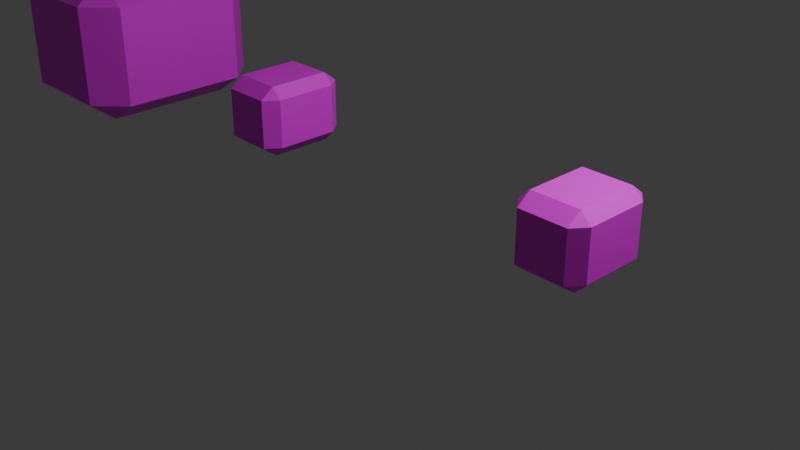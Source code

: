# Source: levelData.blend  (saved by Blender 4.1.24; exported with 4.5.12 LTS)
import bpy
from mathutils import Matrix  # noqa: F401  (used for matrix-valued properties, if any)

bpy.ops.wm.read_factory_settings(use_empty=True)
scene = bpy.context.scene
scene.name = 'Scene'

# ---- collections
col_collection = bpy.data.collections.new('Collection'); scene.collection.children.link(col_collection)

# ---- images (referenced by path relative to the original .blend; pixels are not part of the script)
import os
ASSET_DIR = os.environ.get("B2B_ASSET_DIR", "")  # directory of the original .blend (textures are referenced by path, not embedded)
HERE = os.path.dirname(os.path.abspath(__file__))  # packed textures are extracted next to this script under _unpacked/

def load_image(name, relpath, width, height, colorspace="sRGB"):
    """Load a texture the original file referenced (path relative to the .blend, or extracted next to this script)."""
    p = next((c for c in (os.path.join(HERE, relpath), os.path.join(ASSET_DIR, relpath)) if relpath and os.path.exists(c)), "")
    if p:
        img = bpy.data.images.load(p, check_existing=True)
        img.name = name
    else:  # same state as the original file: an image datablock whose file is absent (Cycles renders it pink)
        img = bpy.data.images.new(name, width, height)
        img.source = "FILE"
        img.filepath = "//" + (relpath or name)
    img.colorspace_settings.name = colorspace
    return img
img_enemy_png = load_image('Enemy.png', 'projects/resources/enemy/Enemy.png', 1024, 1024, 'sRGB')
img_enemy_png_001 = load_image('Enemy.png.001', 'projects/resources/enemy/Enemy.png', 1024, 1024, 'sRGB')
img_enemy02_png = load_image('enemy02.png', 'projects/resources/enemy02/enemy02.png', 1024, 1024, 'sRGB')
img_enemy02_png_001 = load_image('enemy02.png.001', 'projects/resources/enemy02/enemy02.png', 1024, 1024, 'sRGB')
img_enemy03_png = load_image('Enemy03.png', 'projects/resources/Enemy03/Enemy03.png', 1024, 1024, 'sRGB')
img_enemy03_png_001 = load_image('Enemy03.png.001', 'projects/resources/Enemy03/Enemy03.png', 1024, 1024, 'sRGB')

# ---- materials (node trees are filled in below, after node groups)
mat_x = bpy.data.materials.new('マテリアル')
mat_x.use_transparent_shadow = False
mat_x.roughness = 0.5
mat_001 = bpy.data.materials.new('マテリアル.001')
mat_001.use_transparent_shadow = False
mat_001.roughness = 0.5
mat_007 = bpy.data.materials.new('マテリアル.007')
mat_007.use_transparent_shadow = False
mat_007.roughness = 0.5
mat_002 = bpy.data.materials.new('マテリアル.002')
mat_002.use_transparent_shadow = False
mat_002.roughness = 0.5
mat_003 = bpy.data.materials.new('マテリアル.003')
mat_003.use_transparent_shadow = False
mat_003.roughness = 0.5
mat_004 = bpy.data.materials.new('マテリアル.004')
mat_004.use_transparent_shadow = False
mat_004.roughness = 0.5

# ---- material node trees
mat_x.use_nodes = True; mat_x.node_tree.nodes.clear()
_N = mat_x.node_tree.nodes; _L = mat_x.node_tree.links
n0 = _N.new('ShaderNodeBsdfPrincipled'); n0.name = 'プリンシプルBSDF'; n0.location = (0, 300)
n0.inputs[27].default_value = (0.0, 0.0, 0.0, 1.0)
n1 = _N.new('ShaderNodeOutputMaterial'); n1.name = 'マテリアル出力'; n1.location = (280, 300)
n2 = _N.new('ShaderNodeTexImage'); n2.name = '画像テクスチャ'; n2.location = (-480, 300)
n2.image = img_enemy_png
_L.new(n2.outputs[0], n0.inputs[0])
_L.new(n0.outputs[0], n1.inputs[0])
n1.is_active_output = True
mat_001.use_nodes = True; mat_001.node_tree.nodes.clear()
_N = mat_001.node_tree.nodes; _L = mat_001.node_tree.links
n0 = _N.new('ShaderNodeBsdfPrincipled'); n0.name = 'プリンシプルBSDF'; n0.location = (0, 300)
n0.inputs[27].default_value = (0.0, 0.0, 0.0, 1.0)
n1 = _N.new('ShaderNodeOutputMaterial'); n1.name = 'マテリアル出力'; n1.location = (280, 300)
n2 = _N.new('ShaderNodeTexImage'); n2.name = '画像テクスチャ'; n2.location = (-480, 300)
n2.image = img_enemy_png_001
_L.new(n2.outputs[0], n0.inputs[0])
_L.new(n0.outputs[0], n1.inputs[0])
n1.is_active_output = True
mat_007.use_nodes = True; mat_007.node_tree.nodes.clear()
_N = mat_007.node_tree.nodes; _L = mat_007.node_tree.links
n0 = _N.new('ShaderNodeBsdfPrincipled'); n0.name = 'プリンシプルBSDF'; n0.location = (0, 300)
n0.inputs[27].default_value = (0.0, 0.0, 0.0, 1.0)
n1 = _N.new('ShaderNodeOutputMaterial'); n1.name = 'マテリアル出力'; n1.location = (280, 300)
n2 = _N.new('ShaderNodeTexImage'); n2.name = '画像テクスチャ'; n2.location = (-480, 300)
n2.image = img_enemy02_png
_L.new(n2.outputs[0], n0.inputs[0])
_L.new(n0.outputs[0], n1.inputs[0])
n1.is_active_output = True
mat_002.use_nodes = True; mat_002.node_tree.nodes.clear()
_N = mat_002.node_tree.nodes; _L = mat_002.node_tree.links
n0 = _N.new('ShaderNodeBsdfPrincipled'); n0.name = 'プリンシプルBSDF'; n0.location = (0, 300)
n0.inputs[27].default_value = (0.0, 0.0, 0.0, 1.0)
n1 = _N.new('ShaderNodeOutputMaterial'); n1.name = 'マテリアル出力'; n1.location = (280, 300)
n2 = _N.new('ShaderNodeTexImage'); n2.name = '画像テクスチャ'; n2.location = (-480, 300)
n2.image = img_enemy02_png_001
_L.new(n2.outputs[0], n0.inputs[0])
_L.new(n0.outputs[0], n1.inputs[0])
n1.is_active_output = True
mat_003.use_nodes = True; mat_003.node_tree.nodes.clear()
_N = mat_003.node_tree.nodes; _L = mat_003.node_tree.links
n0 = _N.new('ShaderNodeBsdfPrincipled'); n0.name = 'プリンシプルBSDF'; n0.location = (0, 300)
n0.inputs[27].default_value = (0.0, 0.0, 0.0, 1.0)
n1 = _N.new('ShaderNodeOutputMaterial'); n1.name = 'マテリアル出力'; n1.location = (280, 300)
n2 = _N.new('ShaderNodeTexImage'); n2.name = '画像テクスチャ'; n2.location = (-480, 300)
n2.image = img_enemy03_png
_L.new(n2.outputs[0], n0.inputs[0])
_L.new(n0.outputs[0], n1.inputs[0])
n1.is_active_output = True
mat_004.use_nodes = True; mat_004.node_tree.nodes.clear()
_N = mat_004.node_tree.nodes; _L = mat_004.node_tree.links
n0 = _N.new('ShaderNodeBsdfPrincipled'); n0.name = 'プリンシプルBSDF'; n0.location = (0, 300)
n0.inputs[27].default_value = (0.0, 0.0, 0.0, 1.0)
n1 = _N.new('ShaderNodeOutputMaterial'); n1.name = 'マテリアル出力'; n1.location = (280, 300)
n2 = _N.new('ShaderNodeTexImage'); n2.name = '画像テクスチャ'; n2.location = (-480, 300)
n2.image = img_enemy03_png_001
_L.new(n2.outputs[0], n0.inputs[0])
_L.new(n0.outputs[0], n1.inputs[0])
n1.is_active_output = True

# ---- world
world_world = bpy.data.worlds.new('World'); scene.world = world_world
world_world.use_nodes = True; world_world.node_tree.nodes.clear()
_N = world_world.node_tree.nodes; _L = world_world.node_tree.links
n0 = _N.new('ShaderNodeOutputWorld'); n0.name = 'World Output'; n0.location = (300, 300)
n1 = _N.new('ShaderNodeBackground'); n1.name = 'Background'; n1.location = (10, 300)
n1.inputs[0].default_value = (0.05088, 0.05088, 0.05088, 1.0)
_L.new(n1.outputs[0], n0.inputs[0])
n0.is_active_output = True
world_world.color = (0.05088, 0.05088, 0.05088)
world_world.use_sun_shadow = False
world_world.sun_shadow_jitter_overblur = 0.0

# ---- cameras
cam_camera = bpy.data.cameras.new('Camera')
cam_camera.clip_end = 100.0
cam_camera.ortho_scale = 7.314

# ---- lights
light_light = bpy.data.lights.new('Light', 'POINT')
light_light.transmission_factor = 0.0
light_light.energy = 1000.0
light_light.shadow_soft_size = 0.1
light_light.shadow_maximum_resolution = 0.006
light_light.use_absolute_resolution = True

# ---- meshes
me_x = bpy.data.meshes.new('立方体')
me_x.from_pydata([(-0.3477, 0.4071, -0.2675), (-0.3477, 0.2879, -0.3867), (-0.5026, 0.2879, -0.2675), (-0.3477, -0.2472, -0.3867), (-0.3477, -0.3664, -0.2675), (-0.5026, -0.2472, -0.2675), (-0.3477, 0.4071, 0.2675), (-0.5026, 0.2879, 0.2675), (-0.3477, 0.2879, 0.3867), (-0.3477, -0.3664, 0.2675), (-0.3477, -0.2471, 0.3867), (-0.5026, -0.2471, 0.2675), (0.3477, 0.4071, -0.2675), (0.5026, 0.2879, -0.2675), (0.3477, 0.2879, -0.3867), (0.3477, -0.3664, -0.2675), (0.3477, -0.2472, -0.3867), (0.5026, -0.2472, -0.2675), (0.3477, 0.4071, 0.2675), (0.3477, 0.2879, 0.3867), (0.5026, 0.2879, 0.2675), (0.3477, -0.3664, 0.2675), (0.5026, -0.2471, 0.2675), (0.3477, -0.2471, 0.3867)], [], [(16, 1, 14), (22, 13, 20), (9, 15, 21), (5, 7, 2), (10, 19, 8), (0, 1, 2), (3, 4, 5), (6, 7, 8), (9, 10, 11), (12, 13, 14), (15, 16, 17), (18, 19, 20), (21, 22, 23), (0, 7, 6), (3, 2, 1), (9, 5, 4), (8, 11, 10), (6, 19, 18), (21, 10, 9), (20, 23, 22), (18, 13, 12), (15, 22, 21), (14, 17, 16), (0, 14, 1), (4, 16, 15), (18, 0, 6), (16, 3, 1), (22, 17, 13), (9, 4, 15), (5, 11, 7), (10, 23, 19), (0, 2, 7), (3, 5, 2), (9, 11, 5), (8, 7, 11), (6, 8, 19), (21, 23, 10), (20, 19, 23), (18, 20, 13), (15, 17, 22), (14, 13, 17), (0, 12, 14), (4, 3, 16), (18, 12, 0)])
_uv = me_x.uv_layers.new(name='UVMap')
_uv.uv.foreach_set('vector', [0.7587, 0.4009, 0.9921, 0.5372, 0.759, 0.5377, 0.5616, 0.4014, 0.6988, 0.5379, 0.562, 0.5382, 0.5609, 0.1081, 0.6983, 0.3408, 0.5615, 0.3412, 0.07129, 0.4026, 0.2085, 0.5391, 0.07163, 0.5394, 0.2683, 0.4021, 0.5018, 0.5384, 0.2687, 0.5389, 0.6995, 0.8312, 0.7426, 0.8311, 0.7212, 0.8874, 0.01108, 0.4027, 0.02641, 0.3625, 0.07129, 0.4026, 0.5627, 0.8315, 0.5413, 0.8878, 0.5196, 0.8316, 0.208, 0.342, 0.2483, 0.3574, 0.2081, 0.4023, 0.699, 0.5981, 0.7204, 0.5418, 0.7421, 0.598, 0.7586, 0.3578, 0.7587, 0.4009, 0.7024, 0.3795, 0.5621, 0.5984, 0.519, 0.5985, 0.5404, 0.5423, 0.5013, 0.3584, 0.5576, 0.3798, 0.5014, 0.4015, 0.6995, 0.8312, 0.5628, 0.8917, 0.5627, 0.8315, 0.01108, 0.4027, 0.07163, 0.5394, 0.01141, 0.5396, 0.208, 0.342, 0.07129, 0.4026, 0.07114, 0.3424, 0.2687, 0.5389, 0.2081, 0.4023, 0.2683, 0.4021, 0.5627, 0.8315, 0.519, 0.5985, 0.5621, 0.5984, 0.5013, 0.3584, 0.2683, 0.4021, 0.2682, 0.359, 0.562, 0.5382, 0.5014, 0.4015, 0.5616, 0.4014, 0.5621, 0.5984, 0.6988, 0.5379, 0.699, 0.5981, 0.6983, 0.3408, 0.5616, 0.4014, 0.5615, 0.3412, 0.759, 0.5377, 0.6985, 0.4011, 0.7587, 0.4009, 0.6995, 0.8312, 0.7421, 0.598, 0.7426, 0.8311, 0.9917, 0.3572, 0.7587, 0.4009, 0.7586, 0.3578, 0.5621, 0.5984, 0.6995, 0.8312, 0.5627, 0.8315, 0.7587, 0.4009, 0.9918, 0.4003, 0.9921, 0.5372, 0.5616, 0.4014, 0.6985, 0.4011, 0.6988, 0.5379, 0.5609, 0.1081, 0.6977, 0.1077, 0.6983, 0.3408, 0.07129, 0.4026, 0.2081, 0.4023, 0.2085, 0.5391, 0.2683, 0.4021, 0.5014, 0.4015, 0.5018, 0.5384, 0.6995, 0.8312, 0.6997, 0.8914, 0.5628, 0.8917, 0.01108, 0.4027, 0.07129, 0.4026, 0.07163, 0.5394, 0.208, 0.342, 0.2081, 0.4023, 0.07129, 0.4026, 0.2687, 0.5389, 0.2085, 0.5391, 0.2081, 0.4023, 0.5627, 0.8315, 0.5196, 0.8316, 0.519, 0.5985, 0.5013, 0.3584, 0.5014, 0.4015, 0.2683, 0.4021, 0.562, 0.5382, 0.5018, 0.5384, 0.5014, 0.4015, 0.5621, 0.5984, 0.562, 0.5382, 0.6988, 0.5379, 0.6983, 0.3408, 0.6985, 0.4011, 0.5616, 0.4014, 0.759, 0.5377, 0.6988, 0.5379, 0.6985, 0.4011, 0.6995, 0.8312, 0.699, 0.5981, 0.7421, 0.598, 0.9917, 0.3572, 0.9918, 0.4003, 0.7587, 0.4009, 0.5621, 0.5984, 0.699, 0.5981, 0.6995, 0.8312])
me_x.materials.append(mat_x)
me_x.update()
me_x.normals_split_custom_set([tuple(v) for v in zip(*[iter([0.0, 0.0, -1.0, 0.0, 0.0, -1.0, 0.0, 0.0, -1.0, 1.0, 0.0, 0.0, 1.0, 0.0, 0.0, 1.0, 0.0, 0.0, 0.0, -1.0, 0.0, 0.0, -1.0, 0.0, 0.0, -1.0, 0.0, -1.0, 0.0, 0.0, -1.0, 0.0, 0.0, -1.0, 0.0, 0.0, 0.0, 0.0, 1.0, 0.0, 0.0, 1.0, 0.0, 0.0, 1.0, -0.4779, 0.6211, -0.6211, -0.4779, 0.6211, -0.6211, -0.4779, 0.6211, -0.6211, -0.4779, -0.6211, -0.6211, -0.4779, -0.6211, -0.6211, -0.4779, -0.6211, -0.6211, -0.4779, 0.6211, 0.6211, -0.4779, 0.6211, 0.6211, -0.4779, 0.6211, 0.6211, -0.4779, -0.6211, 0.6211, -0.4779, -0.6211, 0.6211, -0.4779, -0.6211, 0.6211, 0.4779, 0.6211, -0.6211, 0.4779, 0.6211, -0.6211, 0.4779, 0.6211, -0.6211, 0.4779, -0.6211, -0.6211, 0.4779, -0.6211, -0.6211, 0.4779, -0.6211, -0.6211, 0.4779, 0.6211, 0.6211, 0.4779, 0.6211, 0.6211, 0.4779, 0.6211, 0.6211, 0.4779, -0.6211, 0.6211, 0.4779, -0.6211, 0.6211, 0.4779, -0.6211, 0.6211, -0.6098, 0.7925, 0.0, -0.6098, 0.7925, 0.0, -0.6098, 0.7925, 0.0, -0.6098, 0.0, -0.7925, -0.6098, 0.0, -0.7925, -0.6098, 0.0, -0.7925, -0.6098, -0.7925, 0.0, -0.6098, -0.7925, 0.0, -0.6098, -0.7925, 0.0, -0.6098, 0.0, 0.7925, -0.6098, 0.0, 0.7925, -0.6098, 0.0, 0.7925, 0.0, 0.7071, 0.7071, 0.0, 0.7071, 0.7071, 0.0, 0.7071, 0.7071, 0.0, -0.7071, 0.7071, 0.0, -0.7071, 0.7071, 0.0, -0.7071, 0.7071, 0.6098, 0.0, 0.7925, 0.6098, 0.0, 0.7925, 0.6098, 0.0, 0.7925, 0.6098, 0.7925, 0.0, 0.6098, 0.7925, 0.0, 0.6098, 0.7925, 0.0, 0.6098, -0.7925, 0.0, 0.6098, -0.7925, 0.0, 0.6098, -0.7925, 0.0, 0.6098, 0.0, -0.7925, 0.6098, 0.0, -0.7925, 0.6098, 0.0, -0.7925, 0.0, 0.7071, -0.7071, 0.0, 0.7071, -0.7071, 0.0, 0.7071, -0.7071, 0.0, -0.7071, -0.7071, 0.0, -0.7071, -0.7071, 0.0, -0.7071, -0.7071, 0.0, 1.0, 0.0, 0.0, 1.0, 0.0, 0.0, 1.0, 0.0, 0.0, 0.0, -1.0, 0.0, 0.0, -1.0, 0.0, 0.0, -1.0, 1.0, 0.0, 0.0, 1.0, 0.0, 0.0, 1.0, 0.0, 0.0, 0.0, -1.0, 0.0, 0.0, -1.0, 0.0, 0.0, -1.0, 0.0, -1.0, 0.0, 0.0, -1.0, 0.0, 0.0, -1.0, 0.0, 0.0, 0.0, 0.0, 1.0, 0.0, 0.0, 1.0, 0.0, 0.0, 1.0, -0.6098, 0.7925, 0.0, -0.6098, 0.7925, 0.0, -0.6098, 0.7925, 0.0, -0.6098, 0.0, -0.7925, -0.6098, 0.0, -0.7925, -0.6098, 0.0, -0.7925, -0.6098, -0.7925, 1.496e-06, -0.6098, -0.7925, 1.496e-06, -0.6098, -0.7925, 1.496e-06, -0.6098, 0.0, 0.7925, -0.6098, 0.0, 0.7925, -0.6098, 0.0, 0.7925, 0.0, 0.7071, 0.7071, 0.0, 0.7071, 0.7071, 0.0, 0.7071, 0.7071, 0.0, -0.7071, 0.7071, 0.0, -0.7071, 0.7071, 0.0, -0.7071, 0.7071, 0.6098, 0.0, 0.7925, 0.6098, 0.0, 0.7925, 0.6098, 0.0, 0.7925, 0.6098, 0.7925, 0.0, 0.6098, 0.7925, 0.0, 0.6098, 0.7925, 0.0, 0.6098, -0.7925, 1.496e-06, 0.6098, -0.7925, 1.496e-06, 0.6098, -0.7925, 1.496e-06, 0.6098, 0.0, -0.7925, 0.6098, 0.0, -0.7925, 0.6098, 0.0, -0.7925, 0.0, 0.7071, -0.7071, 0.0, 0.7071, -0.7071, 0.0, 0.7071, -0.7071, 0.0, -0.7071, -0.7071, 0.0, -0.7071, -0.7071, 0.0, -0.7071, -0.7071, 0.0, 1.0, 0.0, 0.0, 1.0, 0.0, 0.0, 1.0, 0.0])] * 3)])
me_001 = bpy.data.meshes.new('立方体.001')
me_001.from_pydata([(-0.3477, 0.4071, -0.2675), (-0.3477, 0.2879, -0.3867), (-0.5026, 0.2879, -0.2675), (-0.3477, -0.2472, -0.3867), (-0.3477, -0.3664, -0.2675), (-0.5026, -0.2472, -0.2675), (-0.3477, 0.4071, 0.2675), (-0.5026, 0.2879, 0.2675), (-0.3477, 0.2879, 0.3867), (-0.3477, -0.3664, 0.2675), (-0.3477, -0.2471, 0.3867), (-0.5026, -0.2471, 0.2675), (0.3477, 0.4071, -0.2675), (0.5026, 0.2879, -0.2675), (0.3477, 0.2879, -0.3867), (0.3477, -0.3664, -0.2675), (0.3477, -0.2472, -0.3867), (0.5026, -0.2472, -0.2675), (0.3477, 0.4071, 0.2675), (0.3477, 0.2879, 0.3867), (0.5026, 0.2879, 0.2675), (0.3477, -0.3664, 0.2675), (0.5026, -0.2471, 0.2675), (0.3477, -0.2471, 0.3867)], [], [(16, 1, 14), (22, 13, 20), (9, 15, 21), (5, 7, 2), (10, 19, 8), (0, 1, 2), (3, 4, 5), (6, 7, 8), (9, 10, 11), (12, 13, 14), (15, 16, 17), (18, 19, 20), (21, 22, 23), (0, 7, 6), (3, 2, 1), (9, 5, 4), (8, 11, 10), (6, 19, 18), (21, 10, 9), (20, 23, 22), (18, 13, 12), (15, 22, 21), (14, 17, 16), (0, 14, 1), (4, 16, 15), (18, 0, 6), (16, 3, 1), (22, 17, 13), (9, 4, 15), (5, 11, 7), (10, 23, 19), (0, 2, 7), (3, 5, 2), (9, 11, 5), (8, 7, 11), (6, 8, 19), (21, 23, 10), (20, 19, 23), (18, 20, 13), (15, 17, 22), (14, 13, 17), (0, 12, 14), (4, 3, 16), (18, 12, 0)])
_uv = me_001.uv_layers.new(name='UVMap')
_uv.uv.foreach_set('vector', [0.7587, 0.4009, 0.9921, 0.5372, 0.759, 0.5377, 0.5616, 0.4014, 0.6988, 0.5379, 0.562, 0.5382, 0.5609, 0.1081, 0.6983, 0.3408, 0.5615, 0.3412, 0.07129, 0.4026, 0.2085, 0.5391, 0.07163, 0.5394, 0.2683, 0.4021, 0.5018, 0.5384, 0.2687, 0.5389, 0.6995, 0.8312, 0.7426, 0.8311, 0.7212, 0.8874, 0.01108, 0.4027, 0.02641, 0.3625, 0.07129, 0.4026, 0.5627, 0.8315, 0.5413, 0.8878, 0.5196, 0.8316, 0.208, 0.342, 0.2483, 0.3574, 0.2081, 0.4023, 0.699, 0.5981, 0.7204, 0.5418, 0.7421, 0.598, 0.7586, 0.3578, 0.7587, 0.4009, 0.7024, 0.3795, 0.5621, 0.5984, 0.519, 0.5985, 0.5404, 0.5423, 0.5013, 0.3584, 0.5576, 0.3798, 0.5014, 0.4015, 0.6995, 0.8312, 0.5628, 0.8917, 0.5627, 0.8315, 0.01108, 0.4027, 0.07163, 0.5394, 0.01141, 0.5396, 0.208, 0.342, 0.07129, 0.4026, 0.07114, 0.3424, 0.2687, 0.5389, 0.2081, 0.4023, 0.2683, 0.4021, 0.5627, 0.8315, 0.519, 0.5985, 0.5621, 0.5984, 0.5013, 0.3584, 0.2683, 0.4021, 0.2682, 0.359, 0.562, 0.5382, 0.5014, 0.4015, 0.5616, 0.4014, 0.5621, 0.5984, 0.6988, 0.5379, 0.699, 0.5981, 0.6983, 0.3408, 0.5616, 0.4014, 0.5615, 0.3412, 0.759, 0.5377, 0.6985, 0.4011, 0.7587, 0.4009, 0.6995, 0.8312, 0.7421, 0.598, 0.7426, 0.8311, 0.9917, 0.3572, 0.7587, 0.4009, 0.7586, 0.3578, 0.5621, 0.5984, 0.6995, 0.8312, 0.5627, 0.8315, 0.7587, 0.4009, 0.9918, 0.4003, 0.9921, 0.5372, 0.5616, 0.4014, 0.6985, 0.4011, 0.6988, 0.5379, 0.5609, 0.1081, 0.6977, 0.1077, 0.6983, 0.3408, 0.07129, 0.4026, 0.2081, 0.4023, 0.2085, 0.5391, 0.2683, 0.4021, 0.5014, 0.4015, 0.5018, 0.5384, 0.6995, 0.8312, 0.6997, 0.8914, 0.5628, 0.8917, 0.01108, 0.4027, 0.07129, 0.4026, 0.07163, 0.5394, 0.208, 0.342, 0.2081, 0.4023, 0.07129, 0.4026, 0.2687, 0.5389, 0.2085, 0.5391, 0.2081, 0.4023, 0.5627, 0.8315, 0.5196, 0.8316, 0.519, 0.5985, 0.5013, 0.3584, 0.5014, 0.4015, 0.2683, 0.4021, 0.562, 0.5382, 0.5018, 0.5384, 0.5014, 0.4015, 0.5621, 0.5984, 0.562, 0.5382, 0.6988, 0.5379, 0.6983, 0.3408, 0.6985, 0.4011, 0.5616, 0.4014, 0.759, 0.5377, 0.6988, 0.5379, 0.6985, 0.4011, 0.6995, 0.8312, 0.699, 0.5981, 0.7421, 0.598, 0.9917, 0.3572, 0.9918, 0.4003, 0.7587, 0.4009, 0.5621, 0.5984, 0.699, 0.5981, 0.6995, 0.8312])
me_001.materials.append(mat_001)
me_001.update()
me_001.normals_split_custom_set([tuple(v) for v in zip(*[iter([0.0, 0.0, -1.0, 0.0, 0.0, -1.0, 0.0, 0.0, -1.0, 1.0, 0.0, 0.0, 1.0, 0.0, 0.0, 1.0, 0.0, 0.0, 0.0, -1.0, 0.0, 0.0, -1.0, 0.0, 0.0, -1.0, 0.0, -1.0, 0.0, 0.0, -1.0, 0.0, 0.0, -1.0, 0.0, 0.0, 0.0, 0.0, 1.0, 0.0, 0.0, 1.0, 0.0, 0.0, 1.0, -0.4779, 0.6211, -0.6211, -0.4779, 0.6211, -0.6211, -0.4779, 0.6211, -0.6211, -0.4779, -0.6211, -0.6211, -0.4779, -0.6211, -0.6211, -0.4779, -0.6211, -0.6211, -0.4779, 0.6211, 0.6211, -0.4779, 0.6211, 0.6211, -0.4779, 0.6211, 0.6211, -0.4779, -0.6211, 0.6211, -0.4779, -0.6211, 0.6211, -0.4779, -0.6211, 0.6211, 0.4779, 0.6211, -0.6211, 0.4779, 0.6211, -0.6211, 0.4779, 0.6211, -0.6211, 0.4779, -0.6211, -0.6211, 0.4779, -0.6211, -0.6211, 0.4779, -0.6211, -0.6211, 0.4779, 0.6211, 0.6211, 0.4779, 0.6211, 0.6211, 0.4779, 0.6211, 0.6211, 0.4779, -0.6211, 0.6211, 0.4779, -0.6211, 0.6211, 0.4779, -0.6211, 0.6211, -0.6098, 0.7925, 0.0, -0.6098, 0.7925, 0.0, -0.6098, 0.7925, 0.0, -0.6098, 0.0, -0.7925, -0.6098, 0.0, -0.7925, -0.6098, 0.0, -0.7925, -0.6098, -0.7925, 0.0, -0.6098, -0.7925, 0.0, -0.6098, -0.7925, 0.0, -0.6098, 0.0, 0.7925, -0.6098, 0.0, 0.7925, -0.6098, 0.0, 0.7925, 0.0, 0.7071, 0.7071, 0.0, 0.7071, 0.7071, 0.0, 0.7071, 0.7071, 0.0, -0.7071, 0.7071, 0.0, -0.7071, 0.7071, 0.0, -0.7071, 0.7071, 0.6098, 0.0, 0.7925, 0.6098, 0.0, 0.7925, 0.6098, 0.0, 0.7925, 0.6098, 0.7925, 0.0, 0.6098, 0.7925, 0.0, 0.6098, 0.7925, 0.0, 0.6098, -0.7925, 0.0, 0.6098, -0.7925, 0.0, 0.6098, -0.7925, 0.0, 0.6098, 0.0, -0.7925, 0.6098, 0.0, -0.7925, 0.6098, 0.0, -0.7925, 0.0, 0.7071, -0.7071, 0.0, 0.7071, -0.7071, 0.0, 0.7071, -0.7071, 0.0, -0.7071, -0.7071, 0.0, -0.7071, -0.7071, 0.0, -0.7071, -0.7071, 0.0, 1.0, 0.0, 0.0, 1.0, 0.0, 0.0, 1.0, 0.0, 0.0, 0.0, -1.0, 0.0, 0.0, -1.0, 0.0, 0.0, -1.0, 1.0, 0.0, 0.0, 1.0, 0.0, 0.0, 1.0, 0.0, 0.0, 0.0, -1.0, 0.0, 0.0, -1.0, 0.0, 0.0, -1.0, 0.0, -1.0, 0.0, 0.0, -1.0, 0.0, 0.0, -1.0, 0.0, 0.0, 0.0, 0.0, 1.0, 0.0, 0.0, 1.0, 0.0, 0.0, 1.0, -0.6098, 0.7925, 0.0, -0.6098, 0.7925, 0.0, -0.6098, 0.7925, 0.0, -0.6098, 0.0, -0.7925, -0.6098, 0.0, -0.7925, -0.6098, 0.0, -0.7925, -0.6098, -0.7925, 1.496e-06, -0.6098, -0.7925, 1.496e-06, -0.6098, -0.7925, 1.496e-06, -0.6098, 0.0, 0.7925, -0.6098, 0.0, 0.7925, -0.6098, 0.0, 0.7925, 0.0, 0.7071, 0.7071, 0.0, 0.7071, 0.7071, 0.0, 0.7071, 0.7071, 0.0, -0.7071, 0.7071, 0.0, -0.7071, 0.7071, 0.0, -0.7071, 0.7071, 0.6098, 0.0, 0.7925, 0.6098, 0.0, 0.7925, 0.6098, 0.0, 0.7925, 0.6098, 0.7925, 0.0, 0.6098, 0.7925, 0.0, 0.6098, 0.7925, 0.0, 0.6098, -0.7925, 1.496e-06, 0.6098, -0.7925, 1.496e-06, 0.6098, -0.7925, 1.496e-06, 0.6098, 0.0, -0.7925, 0.6098, 0.0, -0.7925, 0.6098, 0.0, -0.7925, 0.0, 0.7071, -0.7071, 0.0, 0.7071, -0.7071, 0.0, 0.7071, -0.7071, 0.0, -0.7071, -0.7071, 0.0, -0.7071, -0.7071, 0.0, -0.7071, -0.7071, 0.0, 1.0, 0.0, 0.0, 1.0, 0.0, 0.0, 1.0, 0.0])] * 3)])
me_002 = bpy.data.meshes.new('立方体.002')
me_002.from_pydata([(0.1696, -0.3482, 0.1696), (0.0, -0.7138, 0.0), (0.1696, -0.3482, -0.1696), (-0.1696, -0.3482, 0.1696), (-0.1696, -0.3482, -0.1696), (-0.3477, 0.4071, -0.2675), (-0.3477, 0.2879, -0.3867), (-0.5026, 0.2879, -0.2675), (-0.3477, 0.4071, 0.2675), (0.3477, 0.4071, -0.2675), (0.5026, 0.2879, -0.2675), (0.3477, 0.2879, -0.3867), (0.3477, 0.4071, 0.2675), (0.3477, 0.2879, 0.3867), (0.5026, 0.2879, 0.2675), (0.5026, -0.2471, 0.2675), (0.3477, -0.2471, 0.3867), (0.3477, -0.3664, 0.2675), (0.5026, -0.2472, -0.2675), (0.3477, -0.3664, -0.2675), (0.3477, -0.2472, -0.3867), (-0.3477, -0.2472, -0.3867), (-0.3477, -0.3664, -0.2675), (-0.5026, -0.2472, -0.2675), (-0.5026, -0.2471, 0.2675), (-0.3477, -0.3664, 0.2675), (-0.5026, 0.2879, 0.2675), (-0.3477, -0.2471, 0.3867), (-0.3477, 0.2879, 0.3867), (-0.1696, 0.3927, 0.1696), (-0.1696, 0.3927, -0.1696), (0.0, 0.7582, 0.0), (0.1696, 0.3927, 0.1696), (0.1696, 0.3927, -0.1696)], [], [(0, 1, 2), (2, 1, 4), (4, 1, 3), (3, 1, 0), (9, 6, 5), (5, 6, 7), (5, 26, 8), (9, 8, 12), (14, 9, 12), (9, 10, 11), (28, 12, 8), (12, 13, 14), (15, 10, 14), (13, 15, 14), (17, 15, 16), (18, 17, 19), (19, 20, 18), (10, 20, 11), (21, 11, 20), (21, 19, 22), (23, 6, 21), (21, 22, 23), (24, 7, 23), (25, 23, 22), (25, 27, 24), (26, 27, 28), (16, 28, 27), (16, 25, 17), (8, 26, 28), (22, 17, 25), (29, 31, 30), (32, 31, 29), (33, 31, 32), (30, 31, 33), (9, 11, 6), (5, 7, 26), (9, 5, 8), (14, 10, 9), (28, 13, 12), (15, 18, 10), (13, 16, 15), (18, 15, 17), (10, 18, 20), (21, 6, 11), (21, 20, 19), (23, 7, 6), (24, 26, 7), (25, 24, 23), (26, 24, 27), (16, 13, 28), (16, 27, 25), (22, 19, 17)])
_uv = me_002.uv_layers.new(name='UVMap')
_uv.uv.foreach_set('vector', [0.8085, 0.006105, 0.8929, 0.0905, 0.8085, 0.1749, 0.8085, 0.1749, 0.8929, 0.0905, 0.9773, 0.1749, 0.9773, 0.1749, 0.8929, 0.0905, 0.9773, 0.006105, 0.9773, 0.006105, 0.8929, 0.0905, 0.8085, 0.006105, 0.3506, 0.7821, 0.188, 0.9462, 0.1595, 0.8999, 0.1595, 0.8999, 0.188, 0.9462, 0.1253, 0.9529, 0.1595, 0.8999, 0.01513, 0.7859, 0.06886, 0.7528, 0.3506, 0.7821, 0.06886, 0.7528, 0.26, 0.635, 0.3137, 0.6019, 0.3506, 0.7821, 0.26, 0.635, 0.3506, 0.7821, 0.4134, 0.7754, 0.3792, 0.8285, 0.04031, 0.7064, 0.26, 0.635, 0.06886, 0.7528, 0.26, 0.635, 0.2315, 0.5887, 0.2942, 0.582, 0.4608, 0.5113, 0.4043, 0.749, 0.3137, 0.6019, 0.2806, 0.5482, 0.4608, 0.5113, 0.3137, 0.6019, 0.4741, 0.429, 0.4808, 0.4918, 0.4277, 0.4576, 0.5514, 0.6584, 0.5146, 0.4782, 0.6052, 0.6253, 0.6309, 0.6836, 0.5845, 0.7121, 0.5778, 0.6494, 0.4043, 0.749, 0.5845, 0.7121, 0.4374, 0.8027, 0.7023, 0.9033, 0.4374, 0.8027, 0.5845, 0.7121, 0.7023, 0.9033, 0.6309, 0.6836, 0.7486, 0.8747, 0.1863, 0.06561, 0.006105, 0.1025, 0.1532, 0.01188, 0.1532, 0.01188, 0.2073, 0.006105, 0.1863, 0.06561, 0.2769, 0.2127, 0.0392, 0.1562, 0.1863, 0.06561, 0.3306, 0.1796, 0.1863, 0.06561, 0.24, 0.03251, 0.3306, 0.1796, 0.3364, 0.2337, 0.2769, 0.2127, 0.1298, 0.3033, 0.31, 0.2664, 0.1629, 0.357, 0.4277, 0.4576, 0.1629, 0.357, 0.31, 0.2664, 0.4277, 0.4576, 0.3563, 0.2379, 0.4741, 0.429, 0.06886, 0.7528, 0.006105, 0.7595, 0.04031, 0.7064, 0.7963, 0.5076, 0.5146, 0.4782, 0.7057, 0.3605, 0.8085, 0.1871, 0.8929, 0.2715, 0.8085, 0.3559, 0.9773, 0.1871, 0.8929, 0.2715, 0.8085, 0.1871, 0.9773, 0.3559, 0.8929, 0.2715, 0.9773, 0.1871, 0.8085, 0.3559, 0.8929, 0.2715, 0.9773, 0.3559, 0.3506, 0.7821, 0.3792, 0.8285, 0.188, 0.9462, 0.1595, 0.8999, 0.1057, 0.933, 0.01513, 0.7859, 0.3506, 0.7821, 0.1595, 0.8999, 0.06886, 0.7528, 0.3137, 0.6019, 0.4043, 0.749, 0.3506, 0.7821, 0.04031, 0.7064, 0.2315, 0.5887, 0.26, 0.635, 0.4608, 0.5113, 0.5514, 0.6584, 0.4043, 0.749, 0.2806, 0.5482, 0.4277, 0.4576, 0.4608, 0.5113, 0.5514, 0.6584, 0.4608, 0.5113, 0.5146, 0.4782, 0.4043, 0.749, 0.5514, 0.6584, 0.5845, 0.7121, 0.7023, 0.9033, 0.5552, 0.9939, 0.4374, 0.8027, 0.7023, 0.9033, 0.5845, 0.7121, 0.6309, 0.6836, 0.1863, 0.06561, 0.0392, 0.1562, 0.006105, 0.1025, 0.2769, 0.2127, 0.1298, 0.3033, 0.0392, 0.1562, 0.3306, 0.1796, 0.2769, 0.2127, 0.1863, 0.06561, 0.1298, 0.3033, 0.2769, 0.2127, 0.31, 0.2664, 0.4277, 0.4576, 0.2806, 0.5482, 0.1629, 0.357, 0.4277, 0.4576, 0.31, 0.2664, 0.3563, 0.2379, 0.7963, 0.5076, 0.6052, 0.6253, 0.5146, 0.4782])
me_002.materials.append(mat_007)
me_002.update()
me_002.normals_split_custom_set([tuple(v) for v in zip(*[iter([0.9072, -0.4208, 0.0, 0.9072, -0.4208, 0.0, 0.9072, -0.4208, 0.0, 0.0, -0.4208, -0.9072, 0.0, -0.4208, -0.9072, 0.0, -0.4208, -0.9072, -0.9072, -0.4208, 0.0, -0.9072, -0.4208, 0.0, -0.9072, -0.4208, 0.0, 0.0, -0.4208, 0.9072, 0.0, -0.4208, 0.9072, 0.0, -0.4208, 0.9072, 0.0, 0.7071, -0.7071, 0.0, 0.7071, -0.7071, 0.0, 0.7071, -0.7071, -0.4779, 0.6211, -0.6211, -0.4779, 0.6211, -0.6211, -0.4779, 0.6211, -0.6211, -0.6098, 0.7925, 0.0, -0.6098, 0.7925, 0.0, -0.6098, 0.7925, 0.0, 0.0, 1.0, 0.0, 0.0, 1.0, 0.0, 0.0, 1.0, 0.0, 0.6098, 0.7925, 0.0, 0.6098, 0.7925, 0.0, 0.6098, 0.7925, 0.0, 0.4779, 0.6211, -0.6211, 0.4779, 0.6211, -0.6211, 0.4779, 0.6211, -0.6211, 0.0, 0.7071, 0.7071, 0.0, 0.7071, 0.7071, 0.0, 0.7071, 0.7071, 0.4779, 0.6211, 0.6211, 0.4779, 0.6211, 0.6211, 0.4779, 0.6211, 0.6211, 1.0, 0.0, 0.0, 1.0, 0.0, 0.0, 1.0, 0.0, 0.0, 0.6098, 0.0, 0.7925, 0.6098, 0.0, 0.7925, 0.6098, 0.0, 0.7925, 0.4779, -0.6211, 0.6211, 0.4779, -0.6211, 0.6211, 0.4779, -0.6211, 0.6211, 0.6098, -0.7925, 0.0, 0.6098, -0.7925, 0.0, 0.6098, -0.7925, 0.0, 0.4779, -0.6211, -0.6211, 0.4779, -0.6211, -0.6211, 0.4779, -0.6211, -0.6211, 0.6098, 0.0, -0.7925, 0.6098, 0.0, -0.7925, 0.6098, 0.0, -0.7925, 0.0, 0.0, -1.0, 0.0, 0.0, -1.0, 0.0, 0.0, -1.0, 0.0, -0.7071, -0.7071, 0.0, -0.7071, -0.7071, 0.0, -0.7071, -0.7071, -0.6098, 0.0, -0.7925, -0.6098, 0.0, -0.7925, -0.6098, 0.0, -0.7925, -0.4779, -0.6211, -0.6211, -0.4779, -0.6211, -0.6211, -0.4779, -0.6211, -0.6211, -1.0, 0.0, 0.0, -1.0, 0.0, 0.0, -1.0, 0.0, 0.0, -0.6098, -0.7925, 0.0, -0.6098, -0.7925, 0.0, -0.6098, -0.7925, 0.0, -0.4779, -0.6211, 0.6211, -0.4779, -0.6211, 0.6211, -0.4779, -0.6211, 0.6211, -0.6098, 0.0, 0.7925, -0.6098, 0.0, 0.7925, -0.6098, 0.0, 0.7925, 0.0, 0.0, 1.0, 0.0, 0.0, 1.0, 0.0, 0.0, 1.0, 0.0, -0.7071, 0.7071, 0.0, -0.7071, 0.7071, 0.0, -0.7071, 0.7071, -0.4779, 0.6211, 0.6211, -0.4779, 0.6211, 0.6211, -0.4779, 0.6211, 0.6211, 0.0, -1.0, 0.0, 0.0, -1.0, 0.0, 0.0, -1.0, 0.0, -0.9072, 0.4208, 0.0, -0.9072, 0.4208, 0.0, -0.9072, 0.4208, 0.0, 0.0, 0.4208, 0.9072, 0.0, 0.4208, 0.9072, 0.0, 0.4208, 0.9072, 0.9072, 0.4208, 0.0, 0.9072, 0.4208, 0.0, 0.9072, 0.4208, 0.0, 0.0, 0.4208, -0.9072, 0.0, 0.4208, -0.9072, 0.0, 0.4208, -0.9072, 0.0, 0.7071, -0.7071, 0.0, 0.7071, -0.7071, 0.0, 0.7071, -0.7071, -0.6098, 0.7925, 0.0, -0.6098, 0.7925, 0.0, -0.6098, 0.7925, 0.0, 0.0, 1.0, 0.0, 0.0, 1.0, 0.0, 0.0, 1.0, 0.0, 0.6098, 0.7925, 0.0, 0.6098, 0.7925, 0.0, 0.6098, 0.7925, 0.0, 0.0, 0.7071, 0.7071, 0.0, 0.7071, 0.7071, 0.0, 0.7071, 0.7071, 1.0, 0.0, 0.0, 1.0, 0.0, 0.0, 1.0, 0.0, 0.0, 0.6098, 0.0, 0.7925, 0.6098, 0.0, 0.7925, 0.6098, 0.0, 0.7925, 0.6098, -0.7925, 1.496e-06, 0.6098, -0.7925, 1.496e-06, 0.6098, -0.7925, 1.496e-06, 0.6098, 0.0, -0.7925, 0.6098, 0.0, -0.7925, 0.6098, 0.0, -0.7925, 0.0, 0.0, -1.0, 0.0, 0.0, -1.0, 0.0, 0.0, -1.0, 0.0, -0.7071, -0.7071, 0.0, -0.7071, -0.7071, 0.0, -0.7071, -0.7071, -0.6098, 0.0, -0.7925, -0.6098, 0.0, -0.7925, -0.6098, 0.0, -0.7925, -1.0, 0.0, 0.0, -1.0, 0.0, 0.0, -1.0, 0.0, 0.0, -0.6098, -0.7925, 1.496e-06, -0.6098, -0.7925, 1.496e-06, -0.6098, -0.7925, 1.496e-06, -0.6098, 0.0, 0.7925, -0.6098, 0.0, 0.7925, -0.6098, 0.0, 0.7925, 0.0, 0.0, 1.0, 0.0, 0.0, 1.0, 0.0, 0.0, 1.0, 0.0, -0.7071, 0.7071, 0.0, -0.7071, 0.7071, 0.0, -0.7071, 0.7071, 0.0, -1.0, 0.0, 0.0, -1.0, 0.0, 0.0, -1.0, 0.0])] * 3)])
me_003 = bpy.data.meshes.new('立方体.003')
me_003.from_pydata([(0.1696, -0.3482, 0.1696), (0.0, -0.7138, 0.0), (0.1696, -0.3482, -0.1696), (-0.1696, -0.3482, 0.1696), (-0.1696, -0.3482, -0.1696), (-0.3477, 0.4071, -0.2675), (-0.3477, 0.2879, -0.3867), (-0.5026, 0.2879, -0.2675), (-0.3477, 0.4071, 0.2675), (0.3477, 0.4071, -0.2675), (0.5026, 0.2879, -0.2675), (0.3477, 0.2879, -0.3867), (0.3477, 0.4071, 0.2675), (0.3477, 0.2879, 0.3867), (0.5026, 0.2879, 0.2675), (0.5026, -0.2471, 0.2675), (0.3477, -0.2471, 0.3867), (0.3477, -0.3664, 0.2675), (0.5026, -0.2472, -0.2675), (0.3477, -0.3664, -0.2675), (0.3477, -0.2472, -0.3867), (-0.3477, -0.2472, -0.3867), (-0.3477, -0.3664, -0.2675), (-0.5026, -0.2472, -0.2675), (-0.5026, -0.2471, 0.2675), (-0.3477, -0.3664, 0.2675), (-0.5026, 0.2879, 0.2675), (-0.3477, -0.2471, 0.3867), (-0.3477, 0.2879, 0.3867), (-0.1696, 0.3927, 0.1696), (-0.1696, 0.3927, -0.1696), (0.0, 0.7582, 0.0), (0.1696, 0.3927, 0.1696), (0.1696, 0.3927, -0.1696)], [], [(0, 1, 2), (2, 1, 4), (4, 1, 3), (3, 1, 0), (9, 6, 5), (5, 6, 7), (5, 26, 8), (9, 8, 12), (14, 9, 12), (9, 10, 11), (28, 12, 8), (12, 13, 14), (15, 10, 14), (13, 15, 14), (17, 15, 16), (18, 17, 19), (19, 20, 18), (10, 20, 11), (21, 11, 20), (21, 19, 22), (23, 6, 21), (21, 22, 23), (24, 7, 23), (25, 23, 22), (25, 27, 24), (26, 27, 28), (16, 28, 27), (16, 25, 17), (8, 26, 28), (22, 17, 25), (29, 31, 30), (32, 31, 29), (33, 31, 32), (30, 31, 33), (9, 11, 6), (5, 7, 26), (9, 5, 8), (14, 10, 9), (28, 13, 12), (15, 18, 10), (13, 16, 15), (18, 15, 17), (10, 18, 20), (21, 6, 11), (21, 20, 19), (23, 7, 6), (24, 26, 7), (25, 24, 23), (26, 24, 27), (16, 13, 28), (16, 27, 25), (22, 19, 17)])
_uv = me_003.uv_layers.new(name='UVMap')
_uv.uv.foreach_set('vector', [0.8085, 0.006105, 0.8929, 0.0905, 0.8085, 0.1749, 0.8085, 0.1749, 0.8929, 0.0905, 0.9773, 0.1749, 0.9773, 0.1749, 0.8929, 0.0905, 0.9773, 0.006105, 0.9773, 0.006105, 0.8929, 0.0905, 0.8085, 0.006105, 0.3506, 0.7821, 0.188, 0.9462, 0.1595, 0.8999, 0.1595, 0.8999, 0.188, 0.9462, 0.1253, 0.9529, 0.1595, 0.8999, 0.01513, 0.7859, 0.06886, 0.7528, 0.3506, 0.7821, 0.06886, 0.7528, 0.26, 0.635, 0.3137, 0.6019, 0.3506, 0.7821, 0.26, 0.635, 0.3506, 0.7821, 0.4134, 0.7754, 0.3792, 0.8285, 0.04031, 0.7064, 0.26, 0.635, 0.06886, 0.7528, 0.26, 0.635, 0.2315, 0.5887, 0.2942, 0.582, 0.4608, 0.5113, 0.4043, 0.749, 0.3137, 0.6019, 0.2806, 0.5482, 0.4608, 0.5113, 0.3137, 0.6019, 0.4741, 0.429, 0.4808, 0.4918, 0.4277, 0.4576, 0.5514, 0.6584, 0.5146, 0.4782, 0.6052, 0.6253, 0.6309, 0.6836, 0.5845, 0.7121, 0.5778, 0.6494, 0.4043, 0.749, 0.5845, 0.7121, 0.4374, 0.8027, 0.7023, 0.9033, 0.4374, 0.8027, 0.5845, 0.7121, 0.7023, 0.9033, 0.6309, 0.6836, 0.7486, 0.8747, 0.1863, 0.06561, 0.006105, 0.1025, 0.1532, 0.01188, 0.1532, 0.01188, 0.2073, 0.006105, 0.1863, 0.06561, 0.2769, 0.2127, 0.0392, 0.1562, 0.1863, 0.06561, 0.3306, 0.1796, 0.1863, 0.06561, 0.24, 0.03251, 0.3306, 0.1796, 0.3364, 0.2337, 0.2769, 0.2127, 0.1298, 0.3033, 0.31, 0.2664, 0.1629, 0.357, 0.4277, 0.4576, 0.1629, 0.357, 0.31, 0.2664, 0.4277, 0.4576, 0.3563, 0.2379, 0.4741, 0.429, 0.06886, 0.7528, 0.006105, 0.7595, 0.04031, 0.7064, 0.7963, 0.5076, 0.5146, 0.4782, 0.7057, 0.3605, 0.8085, 0.1871, 0.8929, 0.2715, 0.8085, 0.3559, 0.9773, 0.1871, 0.8929, 0.2715, 0.8085, 0.1871, 0.9773, 0.3559, 0.8929, 0.2715, 0.9773, 0.1871, 0.8085, 0.3559, 0.8929, 0.2715, 0.9773, 0.3559, 0.3506, 0.7821, 0.3792, 0.8285, 0.188, 0.9462, 0.1595, 0.8999, 0.1057, 0.933, 0.01513, 0.7859, 0.3506, 0.7821, 0.1595, 0.8999, 0.06886, 0.7528, 0.3137, 0.6019, 0.4043, 0.749, 0.3506, 0.7821, 0.04031, 0.7064, 0.2315, 0.5887, 0.26, 0.635, 0.4608, 0.5113, 0.5514, 0.6584, 0.4043, 0.749, 0.2806, 0.5482, 0.4277, 0.4576, 0.4608, 0.5113, 0.5514, 0.6584, 0.4608, 0.5113, 0.5146, 0.4782, 0.4043, 0.749, 0.5514, 0.6584, 0.5845, 0.7121, 0.7023, 0.9033, 0.5552, 0.9939, 0.4374, 0.8027, 0.7023, 0.9033, 0.5845, 0.7121, 0.6309, 0.6836, 0.1863, 0.06561, 0.0392, 0.1562, 0.006105, 0.1025, 0.2769, 0.2127, 0.1298, 0.3033, 0.0392, 0.1562, 0.3306, 0.1796, 0.2769, 0.2127, 0.1863, 0.06561, 0.1298, 0.3033, 0.2769, 0.2127, 0.31, 0.2664, 0.4277, 0.4576, 0.2806, 0.5482, 0.1629, 0.357, 0.4277, 0.4576, 0.31, 0.2664, 0.3563, 0.2379, 0.7963, 0.5076, 0.6052, 0.6253, 0.5146, 0.4782])
me_003.materials.append(mat_002)
me_003.update()
me_003.normals_split_custom_set([tuple(v) for v in zip(*[iter([0.9072, -0.4208, 0.0, 0.9072, -0.4208, 0.0, 0.9072, -0.4208, 0.0, 0.0, -0.4208, -0.9072, 0.0, -0.4208, -0.9072, 0.0, -0.4208, -0.9072, -0.9072, -0.4208, 0.0, -0.9072, -0.4208, 0.0, -0.9072, -0.4208, 0.0, 0.0, -0.4208, 0.9072, 0.0, -0.4208, 0.9072, 0.0, -0.4208, 0.9072, 0.0, 0.7071, -0.7071, 0.0, 0.7071, -0.7071, 0.0, 0.7071, -0.7071, -0.4779, 0.6211, -0.6211, -0.4779, 0.6211, -0.6211, -0.4779, 0.6211, -0.6211, -0.6098, 0.7925, 0.0, -0.6098, 0.7925, 0.0, -0.6098, 0.7925, 0.0, 0.0, 1.0, 0.0, 0.0, 1.0, 0.0, 0.0, 1.0, 0.0, 0.6098, 0.7925, 0.0, 0.6098, 0.7925, 0.0, 0.6098, 0.7925, 0.0, 0.4779, 0.6211, -0.6211, 0.4779, 0.6211, -0.6211, 0.4779, 0.6211, -0.6211, 0.0, 0.7071, 0.7071, 0.0, 0.7071, 0.7071, 0.0, 0.7071, 0.7071, 0.4779, 0.6211, 0.6211, 0.4779, 0.6211, 0.6211, 0.4779, 0.6211, 0.6211, 1.0, 0.0, 0.0, 1.0, 0.0, 0.0, 1.0, 0.0, 0.0, 0.6098, 0.0, 0.7925, 0.6098, 0.0, 0.7925, 0.6098, 0.0, 0.7925, 0.4779, -0.6211, 0.6211, 0.4779, -0.6211, 0.6211, 0.4779, -0.6211, 0.6211, 0.6098, -0.7925, 0.0, 0.6098, -0.7925, 0.0, 0.6098, -0.7925, 0.0, 0.4779, -0.6211, -0.6211, 0.4779, -0.6211, -0.6211, 0.4779, -0.6211, -0.6211, 0.6098, 0.0, -0.7925, 0.6098, 0.0, -0.7925, 0.6098, 0.0, -0.7925, 0.0, 0.0, -1.0, 0.0, 0.0, -1.0, 0.0, 0.0, -1.0, 0.0, -0.7071, -0.7071, 0.0, -0.7071, -0.7071, 0.0, -0.7071, -0.7071, -0.6098, 0.0, -0.7925, -0.6098, 0.0, -0.7925, -0.6098, 0.0, -0.7925, -0.4779, -0.6211, -0.6211, -0.4779, -0.6211, -0.6211, -0.4779, -0.6211, -0.6211, -1.0, 0.0, 0.0, -1.0, 0.0, 0.0, -1.0, 0.0, 0.0, -0.6098, -0.7925, 0.0, -0.6098, -0.7925, 0.0, -0.6098, -0.7925, 0.0, -0.4779, -0.6211, 0.6211, -0.4779, -0.6211, 0.6211, -0.4779, -0.6211, 0.6211, -0.6098, 0.0, 0.7925, -0.6098, 0.0, 0.7925, -0.6098, 0.0, 0.7925, 0.0, 0.0, 1.0, 0.0, 0.0, 1.0, 0.0, 0.0, 1.0, 0.0, -0.7071, 0.7071, 0.0, -0.7071, 0.7071, 0.0, -0.7071, 0.7071, -0.4779, 0.6211, 0.6211, -0.4779, 0.6211, 0.6211, -0.4779, 0.6211, 0.6211, 0.0, -1.0, 0.0, 0.0, -1.0, 0.0, 0.0, -1.0, 0.0, -0.9072, 0.4208, 0.0, -0.9072, 0.4208, 0.0, -0.9072, 0.4208, 0.0, 0.0, 0.4208, 0.9072, 0.0, 0.4208, 0.9072, 0.0, 0.4208, 0.9072, 0.9072, 0.4208, 0.0, 0.9072, 0.4208, 0.0, 0.9072, 0.4208, 0.0, 0.0, 0.4208, -0.9072, 0.0, 0.4208, -0.9072, 0.0, 0.4208, -0.9072, 0.0, 0.7071, -0.7071, 0.0, 0.7071, -0.7071, 0.0, 0.7071, -0.7071, -0.6098, 0.7925, 0.0, -0.6098, 0.7925, 0.0, -0.6098, 0.7925, 0.0, 0.0, 1.0, 0.0, 0.0, 1.0, 0.0, 0.0, 1.0, 0.0, 0.6098, 0.7925, 0.0, 0.6098, 0.7925, 0.0, 0.6098, 0.7925, 0.0, 0.0, 0.7071, 0.7071, 0.0, 0.7071, 0.7071, 0.0, 0.7071, 0.7071, 1.0, 0.0, 0.0, 1.0, 0.0, 0.0, 1.0, 0.0, 0.0, 0.6098, 0.0, 0.7925, 0.6098, 0.0, 0.7925, 0.6098, 0.0, 0.7925, 0.6098, -0.7925, 1.496e-06, 0.6098, -0.7925, 1.496e-06, 0.6098, -0.7925, 1.496e-06, 0.6098, 0.0, -0.7925, 0.6098, 0.0, -0.7925, 0.6098, 0.0, -0.7925, 0.0, 0.0, -1.0, 0.0, 0.0, -1.0, 0.0, 0.0, -1.0, 0.0, -0.7071, -0.7071, 0.0, -0.7071, -0.7071, 0.0, -0.7071, -0.7071, -0.6098, 0.0, -0.7925, -0.6098, 0.0, -0.7925, -0.6098, 0.0, -0.7925, -1.0, 0.0, 0.0, -1.0, 0.0, 0.0, -1.0, 0.0, 0.0, -0.6098, -0.7925, 1.496e-06, -0.6098, -0.7925, 1.496e-06, -0.6098, -0.7925, 1.496e-06, -0.6098, 0.0, 0.7925, -0.6098, 0.0, 0.7925, -0.6098, 0.0, 0.7925, 0.0, 0.0, 1.0, 0.0, 0.0, 1.0, 0.0, 0.0, 1.0, 0.0, -0.7071, 0.7071, 0.0, -0.7071, 0.7071, 0.0, -0.7071, 0.7071, 0.0, -1.0, 0.0, 0.0, -1.0, 0.0, 0.0, -1.0, 0.0])] * 3)])
me_004 = bpy.data.meshes.new('立方体.004')
me_004.from_pydata([(-0.7692, 0.8734, -0.6968), (-0.7692, 0.6097, -0.8963), (-1.112, 0.6097, -0.6467), (-0.7692, -0.5741, -0.8963), (-0.7692, -0.8379, -0.6968), (-1.112, -0.5741, -0.6467), (-0.7692, 0.8734, 0.487), (-1.112, 0.6097, 0.5371), (-0.7692, 0.6097, 0.8831), (-0.7692, -0.8379, 0.487), (-0.7692, -0.5741, 0.8831), (-1.112, -0.5741, 0.5371), (0.7692, 0.8734, -0.6968), (1.112, 0.6097, -0.6467), (0.7692, 0.6097, -0.8963), (0.7692, -0.8379, -0.6968), (0.7692, -0.5741, -0.8963), (1.112, -0.5741, -0.6467), (0.7692, 0.8734, 0.487), (0.7692, 0.6097, 0.8831), (1.112, 0.6097, 0.5371), (0.7692, -0.8379, 0.487), (1.112, -0.5741, 0.5371), (0.7692, -0.5741, 0.8831)], [], [(18, 12, 0, 6), (5, 11, 7, 2), (10, 23, 19, 8), (15, 17, 22, 21), (3, 5, 2, 1), (0, 1, 2), (3, 4, 5), (6, 7, 8), (9, 10, 11), (12, 13, 14), (15, 16, 17), (18, 19, 20), (21, 22, 23), (14, 13, 17, 16), (0, 12, 14, 1), (6, 8, 19, 18), (0, 2, 7, 6), (8, 7, 11, 10), (21, 23, 10, 9), (16, 3, 1, 14), (9, 11, 5, 4), (22, 17, 13, 20), (18, 20, 13, 12), (9, 4, 15, 21), (20, 19, 23, 22), (4, 3, 16, 15)])
_uv = me_004.uv_layers.new(name='UVMap')
_uv.uv.foreach_set('vector', [0.5621, 0.5984, 0.699, 0.5981, 0.6995, 0.8312, 0.5627, 0.8315, 0.07129, 0.4026, 0.2081, 0.4023, 0.2085, 0.5391, 0.07163, 0.5394, 0.2683, 0.4021, 0.5014, 0.4015, 0.5018, 0.5384, 0.2687, 0.5389, 0.6983, 0.3408, 0.6985, 0.4011, 0.5616, 0.4014, 0.5615, 0.3412, 0.01108, 0.4027, 0.07129, 0.4026, 0.07163, 0.5394, 0.01141, 0.5396, 0.6995, 0.8312, 0.7426, 0.8311, 0.7212, 0.8874, 0.01108, 0.4027, 0.02641, 0.3625, 0.07129, 0.4026, 0.5627, 0.8315, 0.5413, 0.8878, 0.5196, 0.8316, 0.208, 0.342, 0.2483, 0.3574, 0.2081, 0.4023, 0.699, 0.5981, 0.7204, 0.5418, 0.7421, 0.598, 0.7586, 0.3578, 0.7587, 0.4009, 0.7024, 0.3795, 0.5621, 0.5984, 0.519, 0.5985, 0.5404, 0.5423, 0.5013, 0.3584, 0.5576, 0.3798, 0.5014, 0.4015, 0.759, 0.5377, 0.6988, 0.5379, 0.6985, 0.4011, 0.7587, 0.4009, 0.6995, 0.8312, 0.699, 0.5981, 0.7421, 0.598, 0.7426, 0.8311, 0.5627, 0.8315, 0.5196, 0.8316, 0.519, 0.5985, 0.5621, 0.5984, 0.6995, 0.8312, 0.6997, 0.8914, 0.5628, 0.8917, 0.5627, 0.8315, 0.2687, 0.5389, 0.2085, 0.5391, 0.2081, 0.4023, 0.2683, 0.4021, 0.5013, 0.3584, 0.5014, 0.4015, 0.2683, 0.4021, 0.2682, 0.359, 0.7587, 0.4009, 0.9918, 0.4003, 0.9921, 0.5372, 0.759, 0.5377, 0.208, 0.342, 0.2081, 0.4023, 0.07129, 0.4026, 0.07114, 0.3424, 0.5616, 0.4014, 0.6985, 0.4011, 0.6988, 0.5379, 0.562, 0.5382, 0.5621, 0.5984, 0.562, 0.5382, 0.6988, 0.5379, 0.699, 0.5981, 0.5609, 0.1081, 0.6977, 0.1077, 0.6983, 0.3408, 0.5615, 0.3412, 0.562, 0.5382, 0.5018, 0.5384, 0.5014, 0.4015, 0.5616, 0.4014, 0.9917, 0.3572, 0.9918, 0.4003, 0.7587, 0.4009, 0.7586, 0.3578])
me_004.materials.append(mat_003)
me_004.update()
me_004.normals_split_custom_set([tuple(v) for v in zip(*[iter([0.0, 1.0, -8.509e-07, 0.0, 1.0, -8.509e-07, 0.0, 1.0, -8.509e-07, 0.0, 1.0, -8.509e-07, -1.0, 0.0, 0.0, -1.0, 0.0, 0.0, -1.0, 0.0, 0.0, -1.0, 0.0, 0.0, 0.0, 0.0, 1.0, 0.0, 0.0, 1.0, 0.0, 0.0, 1.0, 0.0, 0.0, 1.0, 0.6098, -0.7925, 9.605e-07, 0.6098, -0.7925, 9.605e-07, 0.6098, -0.7925, 9.605e-07, 0.6098, -0.7925, 9.605e-07, -0.5887, 0.0, -0.8083, -0.5887, 0.0, -0.8083, -0.5887, 0.0, -0.8083, -0.5887, 0.0, -0.8083, -0.5023, 0.5217, -0.6896, -0.5023, 0.5217, -0.6896, -0.5023, 0.5217, -0.6896, -0.5023, -0.5217, -0.6896, -0.5023, -0.5217, -0.6896, -0.5023, -0.5217, -0.6896, -0.4883, 0.7264, 0.4837, -0.4883, 0.7264, 0.4837, -0.4883, 0.7264, 0.4837, -0.4883, -0.7264, 0.4837, -0.4883, -0.7264, 0.4837, -0.4883, -0.7264, 0.4837, 0.5023, 0.5217, -0.6896, 0.5023, 0.5217, -0.6896, 0.5023, 0.5217, -0.6896, 0.5023, -0.5217, -0.6896, 0.5023, -0.5217, -0.6896, 0.5023, -0.5217, -0.6896, 0.4883, 0.7264, 0.4837, 0.4883, 0.7264, 0.4837, 0.4883, 0.7264, 0.4837, 0.4883, -0.7264, 0.4837, 0.4883, -0.7264, 0.4837, 0.4883, -0.7264, 0.4837, 0.5887, 0.0, -0.8083, 0.5887, 0.0, -0.8083, 0.5887, 0.0, -0.8083, 0.5887, 0.0, -0.8083, 0.0, 0.6033, -0.7975, 0.0, 0.6033, -0.7975, 0.0, 0.6033, -0.7975, 0.0, 0.6033, -0.7975, 0.0, 0.8324, 0.5542, 0.0, 0.8324, 0.5542, 0.0, 0.8324, 0.5542, 0.0, 0.8324, 0.5542, -0.6098, 0.7925, -2.91e-07, -0.6098, 0.7925, -2.91e-07, -0.6098, 0.7925, -2.91e-07, -0.6098, 0.7925, -2.91e-07, -0.7104, 0.0, 0.7038, -0.7104, 0.0, 0.7038, -0.7104, 0.0, 0.7038, -0.7104, 0.0, 0.7038, 0.0, -0.8324, 0.5542, 0.0, -0.8324, 0.5542, 0.0, -0.8324, 0.5542, 0.0, -0.8324, 0.5542, 0.0, 0.0, -1.0, 0.0, 0.0, -1.0, 0.0, 0.0, -1.0, 0.0, 0.0, -1.0, -0.6098, -0.7925, 9.605e-07, -0.6098, -0.7925, 9.605e-07, -0.6098, -0.7925, 9.605e-07, -0.6098, -0.7925, 9.605e-07, 1.0, 0.0, 0.0, 1.0, 0.0, 0.0, 1.0, 0.0, 0.0, 1.0, 0.0, 0.0, 0.6098, 0.7925, -2.91e-07, 0.6098, 0.7925, -2.91e-07, 0.6098, 0.7925, -2.91e-07, 0.6098, 0.7925, -2.91e-07, 0.0, -1.0, 0.0, 0.0, -1.0, 0.0, 0.0, -1.0, 0.0, 0.0, -1.0, 0.0, 0.7104, 0.0, 0.7038, 0.7104, 0.0, 0.7038, 0.7104, 0.0, 0.7038, 0.7104, 0.0, 0.7038, 0.0, -0.6033, -0.7975, 0.0, -0.6033, -0.7975, 0.0, -0.6033, -0.7975, 0.0, -0.6033, -0.7975])] * 3)])
me_005 = bpy.data.meshes.new('立方体.005')
me_005.from_pydata([(-0.7692, 0.8734, -0.6968), (-0.7692, 0.6097, -0.8963), (-1.112, 0.6097, -0.6467), (-0.7692, -0.5741, -0.8963), (-0.7692, -0.8379, -0.6968), (-1.112, -0.5741, -0.6467), (-0.7692, 0.8734, 0.487), (-1.112, 0.6097, 0.5371), (-0.7692, 0.6097, 0.8831), (-0.7692, -0.8379, 0.487), (-0.7692, -0.5741, 0.8831), (-1.112, -0.5741, 0.5371), (0.7692, 0.8734, -0.6968), (1.112, 0.6097, -0.6467), (0.7692, 0.6097, -0.8963), (0.7692, -0.8379, -0.6968), (0.7692, -0.5741, -0.8963), (1.112, -0.5741, -0.6467), (0.7692, 0.8734, 0.487), (0.7692, 0.6097, 0.8831), (1.112, 0.6097, 0.5371), (0.7692, -0.8379, 0.487), (1.112, -0.5741, 0.5371), (0.7692, -0.5741, 0.8831)], [], [(18, 12, 0, 6), (5, 11, 7, 2), (10, 23, 19, 8), (15, 17, 22, 21), (3, 5, 2, 1), (0, 1, 2), (3, 4, 5), (6, 7, 8), (9, 10, 11), (12, 13, 14), (15, 16, 17), (18, 19, 20), (21, 22, 23), (14, 13, 17, 16), (0, 12, 14, 1), (6, 8, 19, 18), (0, 2, 7, 6), (8, 7, 11, 10), (21, 23, 10, 9), (16, 3, 1, 14), (9, 11, 5, 4), (22, 17, 13, 20), (18, 20, 13, 12), (9, 4, 15, 21), (20, 19, 23, 22), (4, 3, 16, 15)])
_uv = me_005.uv_layers.new(name='UVMap')
_uv.uv.foreach_set('vector', [0.5621, 0.5984, 0.699, 0.5981, 0.6995, 0.8312, 0.5627, 0.8315, 0.07129, 0.4026, 0.2081, 0.4023, 0.2085, 0.5391, 0.07163, 0.5394, 0.2683, 0.4021, 0.5014, 0.4015, 0.5018, 0.5384, 0.2687, 0.5389, 0.6983, 0.3408, 0.6985, 0.4011, 0.5616, 0.4014, 0.5615, 0.3412, 0.01108, 0.4027, 0.07129, 0.4026, 0.07163, 0.5394, 0.01141, 0.5396, 0.6995, 0.8312, 0.7426, 0.8311, 0.7212, 0.8874, 0.01108, 0.4027, 0.02641, 0.3625, 0.07129, 0.4026, 0.5627, 0.8315, 0.5413, 0.8878, 0.5196, 0.8316, 0.208, 0.342, 0.2483, 0.3574, 0.2081, 0.4023, 0.699, 0.5981, 0.7204, 0.5418, 0.7421, 0.598, 0.7586, 0.3578, 0.7587, 0.4009, 0.7024, 0.3795, 0.5621, 0.5984, 0.519, 0.5985, 0.5404, 0.5423, 0.5013, 0.3584, 0.5576, 0.3798, 0.5014, 0.4015, 0.759, 0.5377, 0.6988, 0.5379, 0.6985, 0.4011, 0.7587, 0.4009, 0.6995, 0.8312, 0.699, 0.5981, 0.7421, 0.598, 0.7426, 0.8311, 0.5627, 0.8315, 0.5196, 0.8316, 0.519, 0.5985, 0.5621, 0.5984, 0.6995, 0.8312, 0.6997, 0.8914, 0.5628, 0.8917, 0.5627, 0.8315, 0.2687, 0.5389, 0.2085, 0.5391, 0.2081, 0.4023, 0.2683, 0.4021, 0.5013, 0.3584, 0.5014, 0.4015, 0.2683, 0.4021, 0.2682, 0.359, 0.7587, 0.4009, 0.9918, 0.4003, 0.9921, 0.5372, 0.759, 0.5377, 0.208, 0.342, 0.2081, 0.4023, 0.07129, 0.4026, 0.07114, 0.3424, 0.5616, 0.4014, 0.6985, 0.4011, 0.6988, 0.5379, 0.562, 0.5382, 0.5621, 0.5984, 0.562, 0.5382, 0.6988, 0.5379, 0.699, 0.5981, 0.5609, 0.1081, 0.6977, 0.1077, 0.6983, 0.3408, 0.5615, 0.3412, 0.562, 0.5382, 0.5018, 0.5384, 0.5014, 0.4015, 0.5616, 0.4014, 0.9917, 0.3572, 0.9918, 0.4003, 0.7587, 0.4009, 0.7586, 0.3578])
me_005.materials.append(mat_004)
me_005.update()
me_005.normals_split_custom_set([tuple(v) for v in zip(*[iter([0.0, 1.0, -8.509e-07, 0.0, 1.0, -8.509e-07, 0.0, 1.0, -8.509e-07, 0.0, 1.0, -8.509e-07, -1.0, 0.0, 0.0, -1.0, 0.0, 0.0, -1.0, 0.0, 0.0, -1.0, 0.0, 0.0, 0.0, 0.0, 1.0, 0.0, 0.0, 1.0, 0.0, 0.0, 1.0, 0.0, 0.0, 1.0, 0.6098, -0.7925, 9.605e-07, 0.6098, -0.7925, 9.605e-07, 0.6098, -0.7925, 9.605e-07, 0.6098, -0.7925, 9.605e-07, -0.5887, 0.0, -0.8083, -0.5887, 0.0, -0.8083, -0.5887, 0.0, -0.8083, -0.5887, 0.0, -0.8083, -0.5023, 0.5217, -0.6896, -0.5023, 0.5217, -0.6896, -0.5023, 0.5217, -0.6896, -0.5023, -0.5217, -0.6896, -0.5023, -0.5217, -0.6896, -0.5023, -0.5217, -0.6896, -0.4883, 0.7264, 0.4837, -0.4883, 0.7264, 0.4837, -0.4883, 0.7264, 0.4837, -0.4883, -0.7264, 0.4837, -0.4883, -0.7264, 0.4837, -0.4883, -0.7264, 0.4837, 0.5023, 0.5217, -0.6896, 0.5023, 0.5217, -0.6896, 0.5023, 0.5217, -0.6896, 0.5023, -0.5217, -0.6896, 0.5023, -0.5217, -0.6896, 0.5023, -0.5217, -0.6896, 0.4883, 0.7264, 0.4837, 0.4883, 0.7264, 0.4837, 0.4883, 0.7264, 0.4837, 0.4883, -0.7264, 0.4837, 0.4883, -0.7264, 0.4837, 0.4883, -0.7264, 0.4837, 0.5887, 0.0, -0.8083, 0.5887, 0.0, -0.8083, 0.5887, 0.0, -0.8083, 0.5887, 0.0, -0.8083, 0.0, 0.6033, -0.7975, 0.0, 0.6033, -0.7975, 0.0, 0.6033, -0.7975, 0.0, 0.6033, -0.7975, 0.0, 0.8324, 0.5542, 0.0, 0.8324, 0.5542, 0.0, 0.8324, 0.5542, 0.0, 0.8324, 0.5542, -0.6098, 0.7925, -2.91e-07, -0.6098, 0.7925, -2.91e-07, -0.6098, 0.7925, -2.91e-07, -0.6098, 0.7925, -2.91e-07, -0.7104, 0.0, 0.7038, -0.7104, 0.0, 0.7038, -0.7104, 0.0, 0.7038, -0.7104, 0.0, 0.7038, 0.0, -0.8324, 0.5542, 0.0, -0.8324, 0.5542, 0.0, -0.8324, 0.5542, 0.0, -0.8324, 0.5542, 0.0, 0.0, -1.0, 0.0, 0.0, -1.0, 0.0, 0.0, -1.0, 0.0, 0.0, -1.0, -0.6098, -0.7925, 9.605e-07, -0.6098, -0.7925, 9.605e-07, -0.6098, -0.7925, 9.605e-07, -0.6098, -0.7925, 9.605e-07, 1.0, 0.0, 0.0, 1.0, 0.0, 0.0, 1.0, 0.0, 0.0, 1.0, 0.0, 0.0, 0.6098, 0.7925, -2.91e-07, 0.6098, 0.7925, -2.91e-07, 0.6098, 0.7925, -2.91e-07, 0.6098, 0.7925, -2.91e-07, 0.0, -1.0, 0.0, 0.0, -1.0, 0.0, 0.0, -1.0, 0.0, 0.0, -1.0, 0.0, 0.7104, 0.0, 0.7038, 0.7104, 0.0, 0.7038, 0.7104, 0.0, 0.7038, 0.7104, 0.0, 0.7038, 0.0, -0.6033, -0.7975, 0.0, -0.6033, -0.7975, 0.0, -0.6033, -0.7975, 0.0, -0.6033, -0.7975])] * 3)])

# ---- objects
ob_light = bpy.data.objects.new('Light', light_light)
ob_camera = bpy.data.objects.new('Camera', cam_camera)
ob_x = bpy.data.objects.new('立方体', me_x)
ob_001 = bpy.data.objects.new('立方体.001', me_001)
ob_002 = bpy.data.objects.new('立方体.002', me_002)
ob_003 = bpy.data.objects.new('立方体.003', me_003)
ob_004 = bpy.data.objects.new('立方体.004', me_004)
ob_005 = bpy.data.objects.new('立方体.005', me_005)

# ---- transforms, parenting, visibility, modifiers, constraints
ob_light.location = (4.076, 1.005, 5.904)
ob_light.rotation_euler = (0.6503, 0.05522, 1.866)
ob_light.lock_rotations_4d = False
ob_light.empty_display_type = 'ARROWS'
ob_light.color = (0.0, 0.0, 0.0, 0.0)
ob_light.lineart.crease_threshold = 0.0
ob_camera.location = (7.359, -6.926, 4.958)
ob_camera.rotation_euler = (1.109, 0.0, 0.8149)
ob_camera.lock_rotations_4d = False
ob_camera.empty_display_type = 'ARROWS'
ob_camera.color = (0.0, 0.0, 0.0, 0.0)
ob_camera.display_type = 'WIRE'
ob_camera.lineart.crease_threshold = 0.0
ob_x.location = (2.231, 0.0, 0.6838)
ob_x.rotation_euler = (1.571, -0.0, -1.571)
ob_001.location = (-1.821, 0.0, 0.6838)
ob_001.rotation_euler = (1.571, -0.0, 1.571)
ob_002.location = (-6.104, 0.0, 1.916)
ob_002.rotation_euler = (1.571, -0.0, 1.571)
ob_003.location = (6.561, 0.0, 1.916)
ob_003.rotation_euler = (1.571, -0.0, -1.571)
ob_004.location = (9.016, 0.0, 0.9499)
ob_004.rotation_euler = (1.571, -0.0, -1.571)
ob_005.location = (-4.671, 0.0, 0.9499)
ob_005.rotation_euler = (1.571, -0.0, 1.571)

# ---- collection membership
col_collection.objects.link(ob_light)
col_collection.objects.link(ob_camera)
col_collection.objects.link(ob_x)
col_collection.objects.link(ob_001)
col_collection.objects.link(ob_002)
col_collection.objects.link(ob_003)
col_collection.objects.link(ob_004)
col_collection.objects.link(ob_005)

# ---- scene / render settings (as saved in the file)
scene.camera = ob_camera
scene.frame_start = 1; scene.frame_end = 250; scene.frame_set(1)
scene.render.engine = 'BLENDER_EEVEE_NEXT'
scene.cycles.sampling_pattern = 'TABULATED_SOBOL'
scene.eevee.ray_tracing_options.trace_max_roughness = 0.0
bpy.context.view_layer.update()
